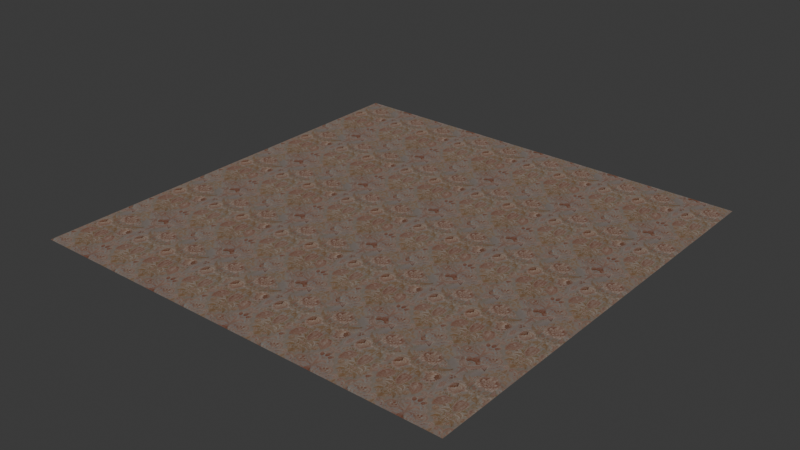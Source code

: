 # Source: nilaya-sc-iv-damask.blend  (saved by Blender 4.2.66; exported with 4.5.12 LTS)
import bpy
from mathutils import Matrix  # noqa: F401  (used for matrix-valued properties, if any)

bpy.ops.wm.read_factory_settings(use_empty=True)
scene = bpy.context.scene
scene.name = 'Scene'

# ---- images (referenced by path relative to the original .blend; pixels are not part of the script)
import os
ASSET_DIR = os.environ.get("B2B_ASSET_DIR", "")  # directory of the original .blend (textures are referenced by path, not embedded)
HERE = os.path.dirname(os.path.abspath(__file__))  # packed textures are extracted next to this script under _unpacked/

def load_image(name, relpath, width, height, colorspace="sRGB"):
    """Load a texture the original file referenced (path relative to the .blend, or extracted next to this script)."""
    p = next((c for c in (os.path.join(HERE, relpath), os.path.join(ASSET_DIR, relpath)) if relpath and os.path.exists(c)), "")
    if p:
        img = bpy.data.images.load(p, check_existing=True)
        img.name = name
    else:  # same state as the original file: an image datablock whose file is absent (Cycles renders it pink)
        img = bpy.data.images.new(name, width, height)
        img.source = "FILE"
        img.filepath = "//" + (relpath or name)
    img.colorspace_settings.name = colorspace
    return img
img_base = load_image('base', '_unpacked/base.81098035.png', 1024, 1024, 'sRGB')
img_rough = load_image('rough', '_unpacked/rough.ab5c3cee.png', 1024, 1024, 'Non-Color')
img_normal = load_image('normal', '_unpacked/normal.5fd990d0.png', 1024, 1024, 'Non-Color')
img_ao = load_image('ao', '_unpacked/ao.ec2fdcc1.png', 1024, 1024, 'Non-Color')

# ---- materials (node trees are filled in below, after node groups)
mat_nilaya_sc_iv_damask = bpy.data.materials.new('nilaya-sc-iv-damask')

# ---- material node trees
mat_nilaya_sc_iv_damask.use_nodes = True; mat_nilaya_sc_iv_damask.node_tree.nodes.clear()
_N = mat_nilaya_sc_iv_damask.node_tree.nodes; _L = mat_nilaya_sc_iv_damask.node_tree.links
n0 = _N.new('ShaderNodeBsdfPrincipled'); n0.name = 'Principled BSDF'; n0.location = (10, 300)
n1 = _N.new('ShaderNodeOutputMaterial'); n1.name = 'Material Output'; n1.location = (300, 300)
n2 = _N.new('ShaderNodeTexImage'); n2.name = 'Image Texture'; n2.location = (-634, 722)
n2.label = 'BASE COLOR'
n2.image = img_base
n3 = _N.new('ShaderNodeMapping'); n3.name = 'Mapping'; n3.location = (-905, 670)
n3.inputs[3].default_value = (5.0, 5.0, 1.0)
n4 = _N.new('ShaderNodeUVMap'); n4.name = 'UV Map'; n4.location = (-1165, 570)
n5 = _N.new('ShaderNodeSeparateColor'); n5.name = 'Separate Color'; n5.location = (-350, 365)
n6 = _N.new('ShaderNodeTexImage'); n6.name = 'Image Texture.001'; n6.location = (-640, 440)
n6.label = 'METALLIC ROUGHNESS'
n6.image = img_rough
n7 = _N.new('ShaderNodeNormalMap'); n7.name = 'Normal Map'; n7.location = (-340, 96)
n8 = _N.new('ShaderNodeTexImage'); n8.name = 'Image Texture.002'; n8.location = (-643, 154)
n8.label = 'NORMAL MAP'
n8.image = img_normal
n9 = _N.new('ShaderNodeTexImage'); n9.name = 'Image Texture.003'; n9.location = (-625, 996)
n9.label = 'OCCLUSION'
n9.image = img_ao
n10 = _N.new('ShaderNodeMix'); n10.name = 'Mix'; n10.location = (-280, 769)
n10.data_type = 'RGBA'
n10.blend_type = 'MULTIPLY'
_L.new(n0.outputs[0], n1.inputs[0])
_L.new(n10.outputs[2], n0.inputs[0])
_L.new(n3.outputs[0], n2.inputs[0])
_L.new(n4.outputs[0], n3.inputs[0])
_L.new(n5.outputs[2], n0.inputs[1])
_L.new(n5.outputs[1], n0.inputs[2])
_L.new(n6.outputs[0], n5.inputs[0])
_L.new(n7.outputs[0], n0.inputs[5])
_L.new(n8.outputs[0], n7.inputs[1])
_L.new(n3.outputs[0], n9.inputs[0])
_L.new(n3.outputs[0], n6.inputs[0])
_L.new(n3.outputs[0], n8.inputs[0])
_L.new(n2.outputs[0], n10.inputs[6])
_L.new(n9.outputs[0], n10.inputs[7])
_L.new(n9.outputs[1], n10.inputs[0])
n1.is_active_output = True

# ---- world
world_world = bpy.data.worlds.new('World'); scene.world = world_world
world_world.use_nodes = True; world_world.node_tree.nodes.clear()
_N = world_world.node_tree.nodes; _L = world_world.node_tree.links
n0 = _N.new('ShaderNodeOutputWorld'); n0.name = 'World Output'; n0.location = (300, 300)
n1 = _N.new('ShaderNodeBackground'); n1.name = 'Background'; n1.location = (10, 300)
n1.inputs[0].default_value = (0.05088, 0.05088, 0.05088, 1.0)
_L.new(n1.outputs[0], n0.inputs[0])
n0.is_active_output = True
world_world.color = (0.05088, 0.05088, 0.05088)
world_world.sun_shadow_jitter_overblur = 0.0

# ---- meshes
me_plane = bpy.data.meshes.new('Plane')
me_plane.from_pydata([(1.0, -1.0, 0.0), (1.0, 1.0, 0.0), (-1.0, -1.0, 0.0), (-1.0, 1.0, 0.0)], [], [(0, 1, 2), (1, 3, 2)])
_uv = me_plane.uv_layers.new(name='UVMap')
_uv.uv.foreach_set('vector', [1.0, 0.0, 1.0, 1.0, 0.0, 0.0, 1.0, 1.0, 0.0, 1.0, 0.0, 0.0])
_uv.active_render = True
_uv = me_plane.uv_layers.new(name='UVMap.001')
_uv.uv.foreach_set('vector', [0.0, 1.0, 0.0, 1.0, 0.0, 1.0, 0.0, 1.0, 0.0, 1.0, 0.0, 1.0])
me_plane.materials.append(mat_nilaya_sc_iv_damask)
me_plane.update()
me_plane.normals_split_custom_set([tuple(v) for v in zip(*[iter([0.0, 0.0, 1.0, 0.0, 0.0, 1.0, 0.0, 0.0, 1.0, 0.0, 0.0, 1.0, 0.0, 0.0, 1.0, 0.0, 0.0, 1.0])] * 3)])

# ---- objects
ob_nilaya_sc_iv_damask = bpy.data.objects.new('nilaya-sc-iv-damask', me_plane)

# ---- transforms, parenting, visibility, modifiers, constraints
ob_nilaya_sc_iv_damask.location = (0.0, 0.0, 0.0)
ob_nilaya_sc_iv_damask.rotation_mode = 'QUATERNION'
ob_nilaya_sc_iv_damask.rotation_quaternion = (1.0, 0.0, 0.0, 0.0)

# ---- collection membership
scene.collection.objects.link(ob_nilaya_sc_iv_damask)

# ---- scene / render settings (as saved in the file)
scene.frame_start = 1; scene.frame_end = 250; scene.frame_set(1)
scene.render.engine = 'BLENDER_EEVEE_NEXT'
bpy.context.view_layer.update()

# ---- added for rendering (the .blend has no active camera and no usable light): camera, sun
cam_auto = bpy.data.cameras.new('AutoCamera')
cam_auto.lens = 50.0
cam_auto.sensor_width = 36.0
cam_auto.clip_end = 1000.0
ob_auto_camera = bpy.data.objects.new('AutoCamera', cam_auto)
scene.collection.objects.link(ob_auto_camera)
ob_auto_camera.location = (2.61693, -3.14032, 2.09354)
ob_auto_camera.rotation_euler = (1.09748, -7.21219e-08, 0.694738)
scene.camera = ob_auto_camera
light_auto_sun = bpy.data.lights.new('AutoSun', 'SUN')
light_auto_sun.energy = 3.0
light_auto_sun.angle = 0.0523599
ob_auto_sun = bpy.data.objects.new('AutoSun', light_auto_sun)
scene.collection.objects.link(ob_auto_sun)
ob_auto_sun.rotation_euler = (0.872665, 0.174533, 0.523599)
bpy.context.view_layer.update()
